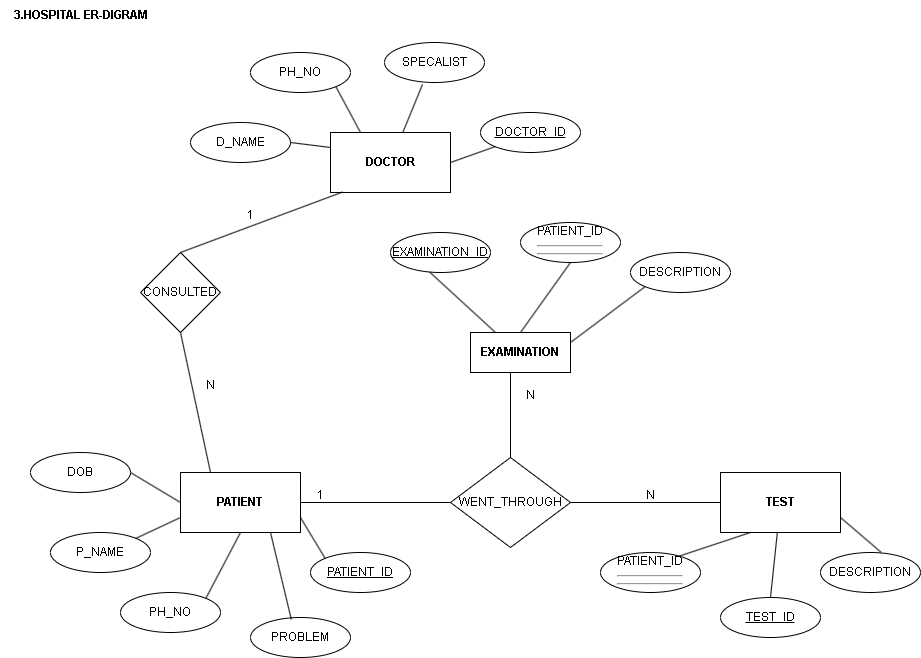

The diagram above was exported from draw.io. Its source (the exported page's mxGraphModel, read from the mxfile embedded in the PNG):
<mxGraphModel dx="1877" dy="1737" grid="1" gridSize="10" guides="1" tooltips="1" connect="1" arrows="1" fold="1" page="1" pageScale="1" pageWidth="827" pageHeight="1169" math="0" shadow="0">
  <root>
    <mxCell id="0" />
    <mxCell id="1" parent="0" />
    <mxCell id="5uqDZC2UZY5gqdSEXIMB-57" value="CONSULTED" style="rhombus;whiteSpace=wrap;html=1;" vertex="1" parent="1">
      <mxGeometry x="120" y="220" width="80" height="80" as="geometry" />
    </mxCell>
    <mxCell id="5uqDZC2UZY5gqdSEXIMB-59" value="&lt;b&gt;DOCTOR&lt;/b&gt;" style="whiteSpace=wrap;html=1;" vertex="1" parent="1">
      <mxGeometry x="310" y="100" width="120" height="60" as="geometry" />
    </mxCell>
    <mxCell id="5uqDZC2UZY5gqdSEXIMB-61" value="&lt;b&gt;PATIENT&lt;/b&gt;" style="whiteSpace=wrap;html=1;" vertex="1" parent="1">
      <mxGeometry x="160" y="440" width="120" height="60" as="geometry" />
    </mxCell>
    <mxCell id="5uqDZC2UZY5gqdSEXIMB-63" value="WENT_THROUGH" style="rhombus;whiteSpace=wrap;html=1;" vertex="1" parent="1">
      <mxGeometry x="430" y="425" width="120" height="90" as="geometry" />
    </mxCell>
    <mxCell id="5uqDZC2UZY5gqdSEXIMB-65" value="&lt;b&gt;TEST&lt;/b&gt;" style="whiteSpace=wrap;html=1;" vertex="1" parent="1">
      <mxGeometry x="700" y="440" width="120" height="60" as="geometry" />
    </mxCell>
    <mxCell id="5uqDZC2UZY5gqdSEXIMB-70" value="" style="endArrow=none;html=1;rounded=0;exitX=0.1;exitY=0.993;exitDx=0;exitDy=0;exitPerimeter=0;entryX=0.5;entryY=0;entryDx=0;entryDy=0;" edge="1" parent="1" source="5uqDZC2UZY5gqdSEXIMB-59" target="5uqDZC2UZY5gqdSEXIMB-57">
      <mxGeometry relative="1" as="geometry">
        <mxPoint x="430" y="250" as="sourcePoint" />
        <mxPoint x="590" y="250" as="targetPoint" />
      </mxGeometry>
    </mxCell>
    <mxCell id="5uqDZC2UZY5gqdSEXIMB-71" value="" style="endArrow=none;html=1;rounded=0;exitX=0.5;exitY=1;exitDx=0;exitDy=0;entryX=0.25;entryY=0;entryDx=0;entryDy=0;" edge="1" parent="1" source="5uqDZC2UZY5gqdSEXIMB-57" target="5uqDZC2UZY5gqdSEXIMB-61">
      <mxGeometry relative="1" as="geometry">
        <mxPoint x="430" y="250" as="sourcePoint" />
        <mxPoint x="590" y="250" as="targetPoint" />
      </mxGeometry>
    </mxCell>
    <mxCell id="5uqDZC2UZY5gqdSEXIMB-72" value="" style="endArrow=none;html=1;rounded=0;exitX=1;exitY=0.5;exitDx=0;exitDy=0;entryX=0;entryY=0.5;entryDx=0;entryDy=0;" edge="1" parent="1" source="5uqDZC2UZY5gqdSEXIMB-61" target="5uqDZC2UZY5gqdSEXIMB-63">
      <mxGeometry relative="1" as="geometry">
        <mxPoint x="430" y="250" as="sourcePoint" />
        <mxPoint x="590" y="250" as="targetPoint" />
      </mxGeometry>
    </mxCell>
    <mxCell id="5uqDZC2UZY5gqdSEXIMB-73" value="" style="endArrow=none;html=1;rounded=0;exitX=1;exitY=0.5;exitDx=0;exitDy=0;entryX=0;entryY=0.5;entryDx=0;entryDy=0;" edge="1" parent="1" source="5uqDZC2UZY5gqdSEXIMB-63" target="5uqDZC2UZY5gqdSEXIMB-65">
      <mxGeometry relative="1" as="geometry">
        <mxPoint x="430" y="250" as="sourcePoint" />
        <mxPoint x="650" y="470" as="targetPoint" />
      </mxGeometry>
    </mxCell>
    <mxCell id="5uqDZC2UZY5gqdSEXIMB-74" value="" style="endArrow=none;html=1;rounded=0;entryX=0.5;entryY=1;entryDx=0;entryDy=0;exitX=0.5;exitY=0;exitDx=0;exitDy=0;" edge="1" parent="1" source="5uqDZC2UZY5gqdSEXIMB-63">
      <mxGeometry relative="1" as="geometry">
        <mxPoint x="490" y="420" as="sourcePoint" />
        <mxPoint x="490" y="335" as="targetPoint" />
      </mxGeometry>
    </mxCell>
    <mxCell id="5uqDZC2UZY5gqdSEXIMB-75" value="DOCTOR_ID" style="ellipse;whiteSpace=wrap;html=1;align=center;fontStyle=4;" vertex="1" parent="1">
      <mxGeometry x="460" y="80" width="100" height="40" as="geometry" />
    </mxCell>
    <mxCell id="5uqDZC2UZY5gqdSEXIMB-76" value="PH_NO" style="ellipse;whiteSpace=wrap;html=1;align=center;" vertex="1" parent="1">
      <mxGeometry x="230" y="20" width="100" height="40" as="geometry" />
    </mxCell>
    <mxCell id="5uqDZC2UZY5gqdSEXIMB-77" value="SPECALIST" style="ellipse;whiteSpace=wrap;html=1;align=center;" vertex="1" parent="1">
      <mxGeometry x="364" y="10" width="100" height="40" as="geometry" />
    </mxCell>
    <mxCell id="5uqDZC2UZY5gqdSEXIMB-78" value="D_NAME" style="ellipse;whiteSpace=wrap;html=1;align=center;" vertex="1" parent="1">
      <mxGeometry x="170" y="90" width="100" height="40" as="geometry" />
    </mxCell>
    <mxCell id="5uqDZC2UZY5gqdSEXIMB-79" value="P_NAME" style="ellipse;whiteSpace=wrap;html=1;align=center;" vertex="1" parent="1">
      <mxGeometry x="30" y="500" width="100" height="40" as="geometry" />
    </mxCell>
    <mxCell id="5uqDZC2UZY5gqdSEXIMB-80" value="PH_NO" style="ellipse;whiteSpace=wrap;html=1;align=center;" vertex="1" parent="1">
      <mxGeometry x="100" y="560" width="100" height="40" as="geometry" />
    </mxCell>
    <mxCell id="5uqDZC2UZY5gqdSEXIMB-81" value="PROBLEM" style="ellipse;whiteSpace=wrap;html=1;align=center;" vertex="1" parent="1">
      <mxGeometry x="230" y="585" width="100" height="40" as="geometry" />
    </mxCell>
    <mxCell id="5uqDZC2UZY5gqdSEXIMB-82" value="PATIENT_ID" style="ellipse;whiteSpace=wrap;html=1;align=center;fontStyle=4;" vertex="1" parent="1">
      <mxGeometry x="290" y="520" width="100" height="40" as="geometry" />
    </mxCell>
    <mxCell id="5uqDZC2UZY5gqdSEXIMB-83" value="PATIENT_ID&lt;hr&gt;&lt;hr&gt;" style="ellipse;whiteSpace=wrap;html=1;align=center;" vertex="1" parent="1">
      <mxGeometry x="580" y="520" width="100" height="40" as="geometry" />
    </mxCell>
    <mxCell id="5uqDZC2UZY5gqdSEXIMB-86" value="TEST_ID" style="ellipse;whiteSpace=wrap;html=1;align=center;fontStyle=4;" vertex="1" parent="1">
      <mxGeometry x="700" y="565" width="100" height="40" as="geometry" />
    </mxCell>
    <mxCell id="5uqDZC2UZY5gqdSEXIMB-87" value="DESCRIPTION" style="ellipse;whiteSpace=wrap;html=1;align=center;" vertex="1" parent="1">
      <mxGeometry x="800" y="520" width="100" height="40" as="geometry" />
    </mxCell>
    <mxCell id="5uqDZC2UZY5gqdSEXIMB-88" value="DESCRIPTION" style="ellipse;whiteSpace=wrap;html=1;align=center;" vertex="1" parent="1">
      <mxGeometry x="610" y="220" width="100" height="40" as="geometry" />
    </mxCell>
    <mxCell id="5uqDZC2UZY5gqdSEXIMB-89" value="PATIENT_ID&lt;hr&gt;&lt;hr&gt;" style="ellipse;whiteSpace=wrap;html=1;align=center;" vertex="1" parent="1">
      <mxGeometry x="500" y="190" width="100" height="40" as="geometry" />
    </mxCell>
    <mxCell id="5uqDZC2UZY5gqdSEXIMB-90" value="EXAMINATION_ID" style="ellipse;whiteSpace=wrap;html=1;align=center;fontStyle=4;" vertex="1" parent="1">
      <mxGeometry x="370" y="200" width="100" height="40" as="geometry" />
    </mxCell>
    <mxCell id="5uqDZC2UZY5gqdSEXIMB-91" value="" style="endArrow=none;html=1;rounded=0;exitX=1;exitY=0.5;exitDx=0;exitDy=0;entryX=0;entryY=0.25;entryDx=0;entryDy=0;" edge="1" parent="1" source="5uqDZC2UZY5gqdSEXIMB-78" target="5uqDZC2UZY5gqdSEXIMB-59">
      <mxGeometry relative="1" as="geometry">
        <mxPoint x="430" y="230" as="sourcePoint" />
        <mxPoint x="590" y="230" as="targetPoint" />
      </mxGeometry>
    </mxCell>
    <mxCell id="5uqDZC2UZY5gqdSEXIMB-92" value="" style="endArrow=none;html=1;rounded=0;exitX=1;exitY=1;exitDx=0;exitDy=0;entryX=0.25;entryY=0;entryDx=0;entryDy=0;" edge="1" parent="1" source="5uqDZC2UZY5gqdSEXIMB-76" target="5uqDZC2UZY5gqdSEXIMB-59">
      <mxGeometry relative="1" as="geometry">
        <mxPoint x="430" y="230" as="sourcePoint" />
        <mxPoint x="590" y="230" as="targetPoint" />
      </mxGeometry>
    </mxCell>
    <mxCell id="5uqDZC2UZY5gqdSEXIMB-93" value="" style="endArrow=none;html=1;rounded=0;" edge="1" parent="1" target="5uqDZC2UZY5gqdSEXIMB-59">
      <mxGeometry relative="1" as="geometry">
        <mxPoint x="402" y="52" as="sourcePoint" />
        <mxPoint x="590" y="230" as="targetPoint" />
      </mxGeometry>
    </mxCell>
    <mxCell id="5uqDZC2UZY5gqdSEXIMB-94" value="" style="endArrow=none;html=1;rounded=0;exitX=1;exitY=0.5;exitDx=0;exitDy=0;entryX=0;entryY=1;entryDx=0;entryDy=0;" edge="1" parent="1" source="5uqDZC2UZY5gqdSEXIMB-59" target="5uqDZC2UZY5gqdSEXIMB-75">
      <mxGeometry relative="1" as="geometry">
        <mxPoint x="430" y="230" as="sourcePoint" />
        <mxPoint x="590" y="230" as="targetPoint" />
      </mxGeometry>
    </mxCell>
    <mxCell id="5uqDZC2UZY5gqdSEXIMB-95" value="" style="endArrow=none;html=1;rounded=0;exitX=0.392;exitY=0.99;exitDx=0;exitDy=0;exitPerimeter=0;entryX=0.25;entryY=0;entryDx=0;entryDy=0;" edge="1" parent="1" source="5uqDZC2UZY5gqdSEXIMB-90" target="5uqDZC2UZY5gqdSEXIMB-96">
      <mxGeometry relative="1" as="geometry">
        <mxPoint x="430" y="330" as="sourcePoint" />
        <mxPoint x="465" y="271.25" as="targetPoint" />
      </mxGeometry>
    </mxCell>
    <mxCell id="5uqDZC2UZY5gqdSEXIMB-96" value="&lt;b&gt;EXAMINATION&lt;/b&gt;" style="whiteSpace=wrap;html=1;align=center;" vertex="1" parent="1">
      <mxGeometry x="450" y="300" width="100" height="40" as="geometry" />
    </mxCell>
    <mxCell id="5uqDZC2UZY5gqdSEXIMB-98" value="" style="endArrow=none;html=1;rounded=0;entryX=0;entryY=1;entryDx=0;entryDy=0;exitX=1;exitY=0.25;exitDx=0;exitDy=0;" edge="1" parent="1" source="5uqDZC2UZY5gqdSEXIMB-96" target="5uqDZC2UZY5gqdSEXIMB-88">
      <mxGeometry relative="1" as="geometry">
        <mxPoint x="430" y="330" as="sourcePoint" />
        <mxPoint x="590" y="330" as="targetPoint" />
      </mxGeometry>
    </mxCell>
    <mxCell id="5uqDZC2UZY5gqdSEXIMB-99" value="" style="endArrow=none;html=1;rounded=0;exitX=0.5;exitY=1;exitDx=0;exitDy=0;entryX=0.5;entryY=0;entryDx=0;entryDy=0;" edge="1" parent="1" source="5uqDZC2UZY5gqdSEXIMB-89" target="5uqDZC2UZY5gqdSEXIMB-96">
      <mxGeometry relative="1" as="geometry">
        <mxPoint x="430" y="330" as="sourcePoint" />
        <mxPoint x="590" y="330" as="targetPoint" />
      </mxGeometry>
    </mxCell>
    <mxCell id="5uqDZC2UZY5gqdSEXIMB-100" value="DOB" style="ellipse;whiteSpace=wrap;html=1;align=center;" vertex="1" parent="1">
      <mxGeometry x="10" y="420" width="100" height="40" as="geometry" />
    </mxCell>
    <mxCell id="5uqDZC2UZY5gqdSEXIMB-101" value="" style="endArrow=none;html=1;rounded=0;exitX=1;exitY=0.5;exitDx=0;exitDy=0;entryX=0;entryY=0.5;entryDx=0;entryDy=0;" edge="1" parent="1" source="5uqDZC2UZY5gqdSEXIMB-100" target="5uqDZC2UZY5gqdSEXIMB-61">
      <mxGeometry relative="1" as="geometry">
        <mxPoint x="430" y="330" as="sourcePoint" />
        <mxPoint x="590" y="330" as="targetPoint" />
      </mxGeometry>
    </mxCell>
    <mxCell id="5uqDZC2UZY5gqdSEXIMB-102" value="" style="endArrow=none;html=1;rounded=0;exitX=1;exitY=0;exitDx=0;exitDy=0;entryX=0;entryY=0.75;entryDx=0;entryDy=0;" edge="1" parent="1" source="5uqDZC2UZY5gqdSEXIMB-79" target="5uqDZC2UZY5gqdSEXIMB-61">
      <mxGeometry relative="1" as="geometry">
        <mxPoint x="430" y="330" as="sourcePoint" />
        <mxPoint x="590" y="330" as="targetPoint" />
      </mxGeometry>
    </mxCell>
    <mxCell id="5uqDZC2UZY5gqdSEXIMB-103" value="" style="endArrow=none;html=1;rounded=0;exitX=1;exitY=0;exitDx=0;exitDy=0;entryX=0.5;entryY=1;entryDx=0;entryDy=0;" edge="1" parent="1" source="5uqDZC2UZY5gqdSEXIMB-80" target="5uqDZC2UZY5gqdSEXIMB-61">
      <mxGeometry relative="1" as="geometry">
        <mxPoint x="430" y="330" as="sourcePoint" />
        <mxPoint x="590" y="330" as="targetPoint" />
      </mxGeometry>
    </mxCell>
    <mxCell id="5uqDZC2UZY5gqdSEXIMB-104" value="" style="endArrow=none;html=1;rounded=0;exitX=0.408;exitY=0.045;exitDx=0;exitDy=0;exitPerimeter=0;entryX=0.75;entryY=1;entryDx=0;entryDy=0;" edge="1" parent="1" source="5uqDZC2UZY5gqdSEXIMB-81" target="5uqDZC2UZY5gqdSEXIMB-61">
      <mxGeometry relative="1" as="geometry">
        <mxPoint x="430" y="330" as="sourcePoint" />
        <mxPoint x="590" y="330" as="targetPoint" />
      </mxGeometry>
    </mxCell>
    <mxCell id="5uqDZC2UZY5gqdSEXIMB-105" value="" style="endArrow=none;html=1;rounded=0;exitX=1;exitY=0.75;exitDx=0;exitDy=0;entryX=0;entryY=0;entryDx=0;entryDy=0;" edge="1" parent="1" source="5uqDZC2UZY5gqdSEXIMB-61" target="5uqDZC2UZY5gqdSEXIMB-82">
      <mxGeometry relative="1" as="geometry">
        <mxPoint x="430" y="330" as="sourcePoint" />
        <mxPoint x="590" y="330" as="targetPoint" />
      </mxGeometry>
    </mxCell>
    <mxCell id="5uqDZC2UZY5gqdSEXIMB-106" value="" style="endArrow=none;html=1;rounded=0;exitX=0.788;exitY=0.09;exitDx=0;exitDy=0;exitPerimeter=0;entryX=0.25;entryY=1;entryDx=0;entryDy=0;" edge="1" parent="1" source="5uqDZC2UZY5gqdSEXIMB-83" target="5uqDZC2UZY5gqdSEXIMB-65">
      <mxGeometry relative="1" as="geometry">
        <mxPoint x="430" y="430" as="sourcePoint" />
        <mxPoint x="590" y="430" as="targetPoint" />
      </mxGeometry>
    </mxCell>
    <mxCell id="5uqDZC2UZY5gqdSEXIMB-117" value="" style="endArrow=none;html=1;rounded=0;entryX=0.5;entryY=0;entryDx=0;entryDy=0;" edge="1" parent="1" source="5uqDZC2UZY5gqdSEXIMB-65" target="5uqDZC2UZY5gqdSEXIMB-86">
      <mxGeometry relative="1" as="geometry">
        <mxPoint x="430" y="430" as="sourcePoint" />
        <mxPoint x="750" y="560" as="targetPoint" />
      </mxGeometry>
    </mxCell>
    <mxCell id="5uqDZC2UZY5gqdSEXIMB-118" value="" style="endArrow=none;html=1;rounded=0;entryX=0.604;entryY=-0.01;entryDx=0;entryDy=0;entryPerimeter=0;exitX=1;exitY=0.75;exitDx=0;exitDy=0;" edge="1" parent="1" source="5uqDZC2UZY5gqdSEXIMB-65" target="5uqDZC2UZY5gqdSEXIMB-87">
      <mxGeometry relative="1" as="geometry">
        <mxPoint x="430" y="430" as="sourcePoint" />
        <mxPoint x="590" y="430" as="targetPoint" />
      </mxGeometry>
    </mxCell>
    <mxCell id="5uqDZC2UZY5gqdSEXIMB-119" value="1" style="text;html=1;align=center;verticalAlign=middle;resizable=0;points=[];autosize=1;strokeColor=none;fillColor=none;" vertex="1" parent="1">
      <mxGeometry x="215" y="168" width="30" height="30" as="geometry" />
    </mxCell>
    <mxCell id="5uqDZC2UZY5gqdSEXIMB-120" value="N" style="text;html=1;align=center;verticalAlign=middle;resizable=0;points=[];autosize=1;strokeColor=none;fillColor=none;" vertex="1" parent="1">
      <mxGeometry x="175" y="338" width="30" height="30" as="geometry" />
    </mxCell>
    <mxCell id="5uqDZC2UZY5gqdSEXIMB-121" value="1" style="text;html=1;align=center;verticalAlign=middle;resizable=0;points=[];autosize=1;strokeColor=none;fillColor=none;" vertex="1" parent="1">
      <mxGeometry x="285" y="448" width="30" height="30" as="geometry" />
    </mxCell>
    <mxCell id="5uqDZC2UZY5gqdSEXIMB-122" value="N" style="text;html=1;align=center;verticalAlign=middle;resizable=0;points=[];autosize=1;strokeColor=none;fillColor=none;" vertex="1" parent="1">
      <mxGeometry x="615" y="448" width="30" height="30" as="geometry" />
    </mxCell>
    <mxCell id="5uqDZC2UZY5gqdSEXIMB-123" value="N" style="text;html=1;align=center;verticalAlign=middle;resizable=0;points=[];autosize=1;strokeColor=none;fillColor=none;" vertex="1" parent="1">
      <mxGeometry x="495" y="348" width="30" height="30" as="geometry" />
    </mxCell>
    <mxCell id="5uqDZC2UZY5gqdSEXIMB-125" value="&lt;b&gt;3.HOSPITAL ER-DIGRAM&lt;/b&gt;" style="text;html=1;align=center;verticalAlign=middle;resizable=0;points=[];autosize=1;strokeColor=none;fillColor=none;" vertex="1" parent="1">
      <mxGeometry x="-20" y="-32" width="160" height="30" as="geometry" />
    </mxCell>
  </root>
</mxGraphModel>